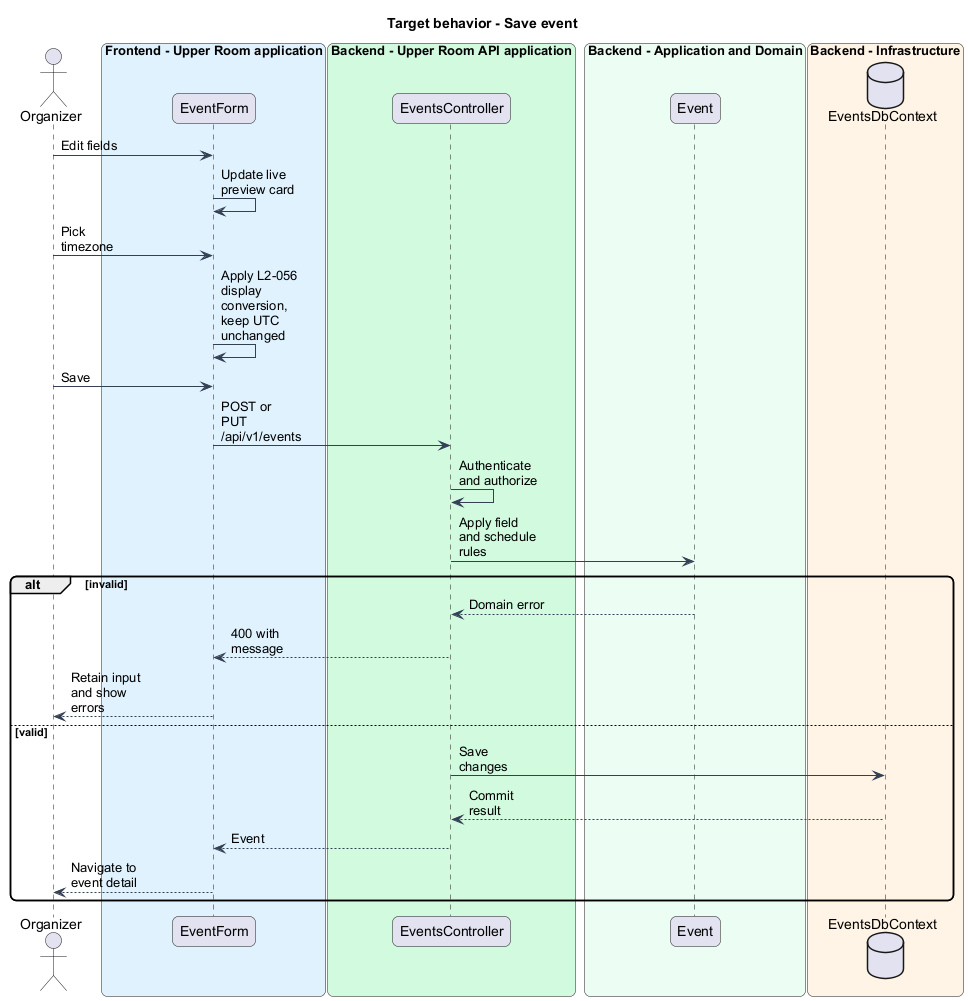

The diagram above was rendered by PlantUML. Its source (embedded in the PNG):
@startuml
skinparam backgroundColor #FFFFFF
skinparam shadowing false
skinparam roundcorner 12
skinparam defaultFontName Arial
skinparam ArrowColor #344054
skinparam maxMessageSize 80
title Target behavior - Save event
actor "Organizer" as actor
box "Frontend - Upper Room application" #E0F2FE
participant "EventForm" as page
end box
box "Backend - Upper Room API application" #D1FADF
participant "EventsController" as ctrl
end box
box "Backend - Application and Domain" #ECFDF3
participant "Event" as entity
end box
box "Backend - Infrastructure" #FFF4E5
database "EventsDbContext" as db
end box
actor -> page : Edit fields
page -> page : Update live preview card
actor -> page : Pick timezone
page -> page : Apply L2-056 display conversion, keep UTC unchanged
actor -> page : Save
page -> ctrl : POST or PUT /api/v1/events
ctrl -> ctrl : Authenticate and authorize
ctrl -> entity : Apply field and schedule rules
alt invalid
entity --> ctrl : Domain error
ctrl --> page : 400 with message
page --> actor : Retain input and show errors
else valid
ctrl -> db : Save changes
db --> ctrl : Commit result
ctrl --> page : Event
page --> actor : Navigate to event detail
end
@enduml